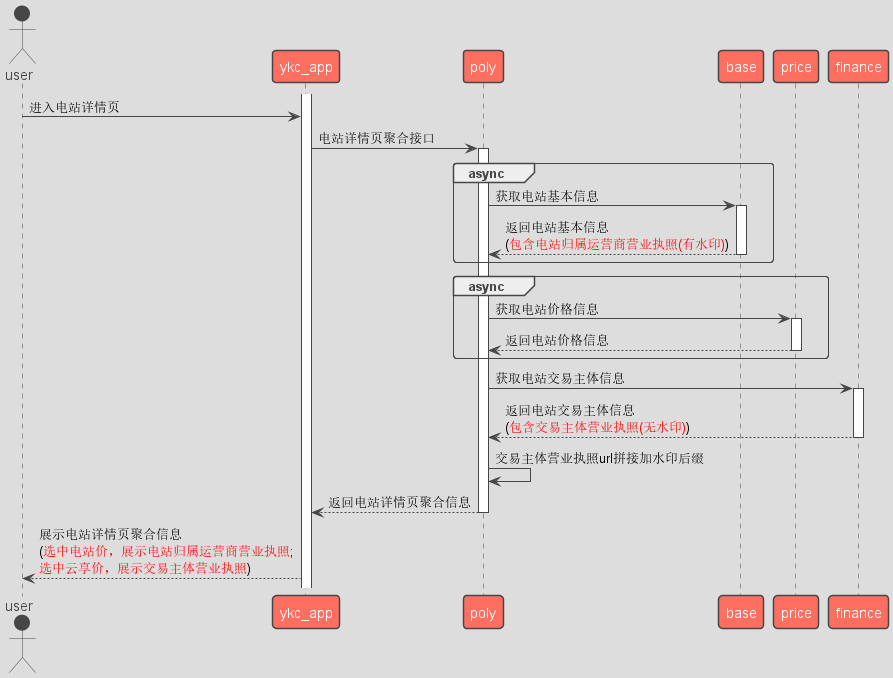

The diagram above was rendered by PlantUML. Its source (embedded in the PNG):
@startuml
!theme toy
'https://plantuml.com/sequence-diagram

actor user
activate ykc_app
user -> ykc_app: 进入电站详情页
ykc_app -> poly: 电站详情页聚合接口
activate poly
group async
    poly -> base: 获取电站基本信息
    activate base
    base --> poly: 返回电站基本信息\n(<color red>包含电站归属运营商营业执照(有水印)</color>)
    deactivate base
end
group async
    poly -> price: 获取电站价格信息
    activate price
    price --> poly: 返回电站价格信息
    deactivate price
end
poly -> finance: 获取电站交易主体信息
activate finance
finance --> poly: 返回电站交易主体信息\n(<color red>包含交易主体营业执照(无水印)</color>)
deactivate finance
poly -> poly: 交易主体营业执照url拼接加水印后缀
poly --> ykc_app: 返回电站详情页聚合信息
deactivate poly
ykc_app --> user: 展示电站详情页聚合信息\n(<color red>选中电站价，展示电站归属运营商营业执照</color>;\n<color red>选中云享价，展示交易主体营业执照</color>)
@enduml